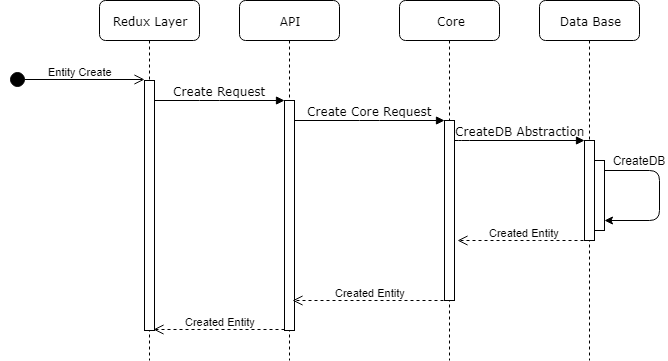

The diagram above was exported from draw.io. Its source (the exported page's mxGraphModel, read from the mxfile embedded in the PNG):
<mxGraphModel dx="911" dy="1253" grid="1" gridSize="10" guides="1" tooltips="1" connect="1" arrows="1" fold="1" page="1" pageScale="1" pageWidth="1100" pageHeight="850" background="#ffffff" math="0" shadow="0">
  <root>
    <mxCell id="0" />
    <mxCell id="1" parent="0" />
    <mxCell id="3kbmDnCym_d86CqYumV--25" value="API&lt;br&gt;" style="shape=umlLifeline;perimeter=lifelinePerimeter;whiteSpace=wrap;html=1;container=1;collapsible=0;recursiveResize=0;outlineConnect=0;rounded=1;shadow=0;comic=0;labelBackgroundColor=none;strokeColor=#000000;strokeWidth=1;fillColor=#FFFFFF;fontFamily=Verdana;fontSize=12;fontColor=#000000;align=center;" parent="1" vertex="1">
      <mxGeometry x="240" y="80" width="100" height="360" as="geometry" />
    </mxCell>
    <mxCell id="3kbmDnCym_d86CqYumV--26" value="" style="html=1;points=[];perimeter=orthogonalPerimeter;rounded=0;shadow=0;comic=0;labelBackgroundColor=none;strokeColor=#000000;strokeWidth=1;fillColor=#FFFFFF;fontFamily=Verdana;fontSize=12;fontColor=#000000;align=center;" parent="3kbmDnCym_d86CqYumV--25" vertex="1">
      <mxGeometry x="45" y="100" width="10" height="230" as="geometry" />
    </mxCell>
    <mxCell id="3kbmDnCym_d86CqYumV--27" value="Core&lt;br&gt;" style="shape=umlLifeline;perimeter=lifelinePerimeter;whiteSpace=wrap;html=1;container=1;collapsible=0;recursiveResize=0;outlineConnect=0;rounded=1;shadow=0;comic=0;labelBackgroundColor=none;strokeColor=#000000;strokeWidth=1;fillColor=#FFFFFF;fontFamily=Verdana;fontSize=12;fontColor=#000000;align=center;" parent="1" vertex="1">
      <mxGeometry x="400" y="80" width="100" height="360" as="geometry" />
    </mxCell>
    <mxCell id="3kbmDnCym_d86CqYumV--28" value="" style="html=1;points=[];perimeter=orthogonalPerimeter;rounded=0;shadow=0;comic=0;labelBackgroundColor=none;strokeColor=#000000;strokeWidth=1;fillColor=#FFFFFF;fontFamily=Verdana;fontSize=12;fontColor=#000000;align=center;" parent="3kbmDnCym_d86CqYumV--27" vertex="1">
      <mxGeometry x="45" y="120" width="10" height="180" as="geometry" />
    </mxCell>
    <mxCell id="3kbmDnCym_d86CqYumV--29" value="Data Base&lt;br&gt;" style="shape=umlLifeline;perimeter=lifelinePerimeter;whiteSpace=wrap;html=1;container=1;collapsible=0;recursiveResize=0;outlineConnect=0;rounded=1;shadow=0;comic=0;labelBackgroundColor=none;strokeColor=#000000;strokeWidth=1;fillColor=#FFFFFF;fontFamily=Verdana;fontSize=12;fontColor=#000000;align=center;" parent="1" vertex="1">
      <mxGeometry x="540" y="80" width="100" height="360" as="geometry" />
    </mxCell>
    <mxCell id="3kbmDnCym_d86CqYumV--30" value="Redux Layer&lt;br&gt;" style="shape=umlLifeline;perimeter=lifelinePerimeter;whiteSpace=wrap;html=1;container=1;collapsible=0;recursiveResize=0;outlineConnect=0;rounded=1;shadow=0;comic=0;labelBackgroundColor=none;strokeColor=#000000;strokeWidth=1;fillColor=#FFFFFF;fontFamily=Verdana;fontSize=12;fontColor=#000000;align=center;" parent="1" vertex="1">
      <mxGeometry x="100" y="80" width="100" height="360" as="geometry" />
    </mxCell>
    <mxCell id="3kbmDnCym_d86CqYumV--31" value="" style="html=1;points=[];perimeter=orthogonalPerimeter;rounded=0;shadow=0;comic=0;labelBackgroundColor=none;strokeColor=#000000;strokeWidth=1;fillColor=#FFFFFF;fontFamily=Verdana;fontSize=12;fontColor=#000000;align=center;" parent="3kbmDnCym_d86CqYumV--30" vertex="1">
      <mxGeometry x="45" y="80" width="10" height="250" as="geometry" />
    </mxCell>
    <mxCell id="3kbmDnCym_d86CqYumV--32" value="" style="html=1;points=[];perimeter=orthogonalPerimeter;rounded=0;shadow=0;comic=0;labelBackgroundColor=none;strokeColor=#000000;strokeWidth=1;fillColor=#FFFFFF;fontFamily=Verdana;fontSize=12;fontColor=#000000;align=center;" parent="1" vertex="1">
      <mxGeometry x="585" y="220" width="10" height="100" as="geometry" />
    </mxCell>
    <mxCell id="3kbmDnCym_d86CqYumV--33" value="CreateDB Abstraction&lt;br&gt;" style="html=1;verticalAlign=bottom;endArrow=block;labelBackgroundColor=none;fontFamily=Verdana;fontSize=12;edgeStyle=elbowEdgeStyle;elbow=vertical;" parent="1" source="3kbmDnCym_d86CqYumV--28" target="3kbmDnCym_d86CqYumV--32" edge="1">
      <mxGeometry relative="1" as="geometry">
        <mxPoint x="510" y="220" as="sourcePoint" />
        <Array as="points">
          <mxPoint x="460" y="220" />
        </Array>
      </mxGeometry>
    </mxCell>
    <mxCell id="3kbmDnCym_d86CqYumV--34" value="Create Request&lt;br&gt;" style="html=1;verticalAlign=bottom;endArrow=block;entryX=0;entryY=0;labelBackgroundColor=none;fontFamily=Verdana;fontSize=12;edgeStyle=elbowEdgeStyle;elbow=vertical;" parent="1" source="3kbmDnCym_d86CqYumV--31" target="3kbmDnCym_d86CqYumV--26" edge="1">
      <mxGeometry relative="1" as="geometry">
        <mxPoint x="220" y="190" as="sourcePoint" />
        <Array as="points">
          <mxPoint x="210" y="180" />
        </Array>
        <mxPoint as="offset" />
      </mxGeometry>
    </mxCell>
    <mxCell id="3kbmDnCym_d86CqYumV--35" value="Create Core Request" style="html=1;verticalAlign=bottom;endArrow=block;entryX=0;entryY=0;labelBackgroundColor=none;fontFamily=Verdana;fontSize=12;edgeStyle=elbowEdgeStyle;elbow=vertical;" parent="1" source="3kbmDnCym_d86CqYumV--26" target="3kbmDnCym_d86CqYumV--28" edge="1">
      <mxGeometry relative="1" as="geometry">
        <mxPoint x="370" y="200" as="sourcePoint" />
        <mxPoint as="offset" />
      </mxGeometry>
    </mxCell>
    <mxCell id="3kbmDnCym_d86CqYumV--36" value="" style="html=1;points=[];perimeter=orthogonalPerimeter;rounded=0;shadow=0;comic=0;labelBackgroundColor=none;strokeColor=#000000;strokeWidth=1;fillColor=#FFFFFF;fontFamily=Verdana;fontSize=12;fontColor=#000000;align=center;" parent="1" vertex="1">
      <mxGeometry x="595" y="240" width="10" height="70" as="geometry" />
    </mxCell>
    <mxCell id="3kbmDnCym_d86CqYumV--37" value="CreateDB" style="text;html=1;strokeColor=none;fillColor=none;align=center;verticalAlign=middle;whiteSpace=wrap;rounded=0;" parent="1" vertex="1">
      <mxGeometry x="620" y="230" width="40" height="20" as="geometry" />
    </mxCell>
    <mxCell id="3kbmDnCym_d86CqYumV--38" value="" style="endArrow=classic;html=1;entryX=1;entryY=0.857;entryDx=0;entryDy=0;entryPerimeter=0;" parent="1" source="3kbmDnCym_d86CqYumV--36" target="3kbmDnCym_d86CqYumV--36" edge="1">
      <mxGeometry width="50" height="50" relative="1" as="geometry">
        <mxPoint x="610" y="250" as="sourcePoint" />
        <mxPoint x="630" y="310" as="targetPoint" />
        <Array as="points">
          <mxPoint x="660" y="250" />
          <mxPoint x="660" y="300" />
        </Array>
      </mxGeometry>
    </mxCell>
    <mxCell id="3kbmDnCym_d86CqYumV--39" value="Entity Create" style="html=1;verticalAlign=bottom;startArrow=circle;startFill=1;endArrow=open;startSize=6;endSize=8;" parent="1" edge="1">
      <mxGeometry x="0.037" width="80" relative="1" as="geometry">
        <mxPoint x="10" y="159" as="sourcePoint" />
        <mxPoint x="145" y="159" as="targetPoint" />
        <mxPoint as="offset" />
      </mxGeometry>
    </mxCell>
    <mxCell id="3kbmDnCym_d86CqYumV--40" value="Created Entity" style="html=1;verticalAlign=bottom;endArrow=open;dashed=1;endSize=8;entryX=0.9;entryY=0.996;entryDx=0;entryDy=0;entryPerimeter=0;" parent="1" target="3kbmDnCym_d86CqYumV--31" edge="1">
      <mxGeometry x="-0.0076" relative="1" as="geometry">
        <mxPoint x="285" y="409" as="sourcePoint" />
        <mxPoint x="170" y="410" as="targetPoint" />
        <mxPoint as="offset" />
      </mxGeometry>
    </mxCell>
    <mxCell id="3kbmDnCym_d86CqYumV--41" value="Created Entity" style="html=1;verticalAlign=bottom;endArrow=open;dashed=1;endSize=8;entryX=1.3;entryY=0.668;entryDx=0;entryDy=0;entryPerimeter=0;" parent="1" target="3kbmDnCym_d86CqYumV--28" edge="1">
      <mxGeometry relative="1" as="geometry">
        <mxPoint x="590" y="320" as="sourcePoint" />
        <mxPoint x="510" y="320" as="targetPoint" />
        <Array as="points">
          <mxPoint x="530" y="320" />
        </Array>
      </mxGeometry>
    </mxCell>
    <mxCell id="3kbmDnCym_d86CqYumV--42" value="Created Entity" style="html=1;verticalAlign=bottom;endArrow=open;dashed=1;endSize=8;" parent="1" edge="1">
      <mxGeometry x="0.0191" relative="1" as="geometry">
        <mxPoint x="450" y="380" as="sourcePoint" />
        <mxPoint x="293" y="380" as="targetPoint" />
        <Array as="points">
          <mxPoint x="370" y="380" />
        </Array>
        <mxPoint as="offset" />
      </mxGeometry>
    </mxCell>
  </root>
</mxGraphModel>